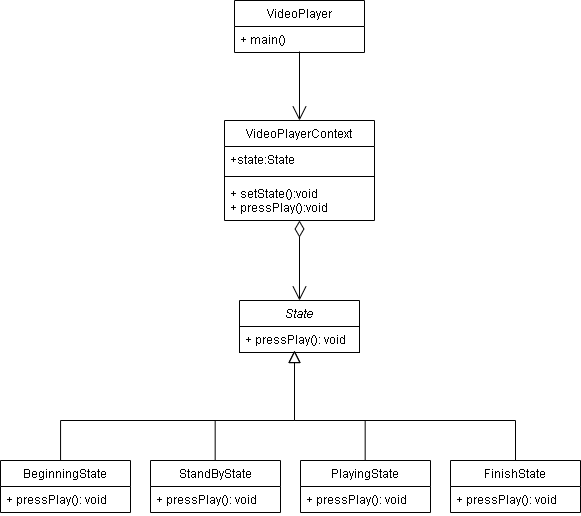

The diagram above was exported from draw.io. Its source (the exported page's mxGraphModel, read from the mxfile embedded in the PNG):
<mxGraphModel dx="306" dy="490" grid="1" gridSize="10" guides="1" tooltips="1" connect="1" arrows="1" fold="1" page="1" pageScale="1" pageWidth="827" pageHeight="1169" math="0" shadow="0">
  <root>
    <mxCell id="bV4KQNI7_i6lr5z4TY6y-0" />
    <mxCell id="bV4KQNI7_i6lr5z4TY6y-1" parent="bV4KQNI7_i6lr5z4TY6y-0" />
    <mxCell id="bV4KQNI7_i6lr5z4TY6y-25" value="" style="endArrow=open;endFill=1;endSize=12;html=1;entryX=0.5;entryY=0;entryDx=0;entryDy=0;" edge="1" parent="bV4KQNI7_i6lr5z4TY6y-1" target="bV4KQNI7_i6lr5z4TY6y-2">
      <mxGeometry width="160" relative="1" as="geometry">
        <mxPoint x="489" y="141" as="sourcePoint" />
        <mxPoint x="209.5" y="240" as="targetPoint" />
      </mxGeometry>
    </mxCell>
    <mxCell id="bV4KQNI7_i6lr5z4TY6y-26" value="Relation" style="endArrow=open;endSize=12;startArrow=diamondThin;startSize=14;startFill=0;html=1;labelBackgroundColor=#ffffff;noLabel=1;fontColor=none;entryX=0.5;entryY=0;entryDx=0;entryDy=0;" edge="1" parent="bV4KQNI7_i6lr5z4TY6y-1" target="bV4KQNI7_i6lr5z4TY6y-6">
      <mxGeometry relative="1" as="geometry">
        <mxPoint x="489" y="310" as="sourcePoint" />
        <mxPoint x="470" y="380" as="targetPoint" />
      </mxGeometry>
    </mxCell>
    <mxCell id="WZIQYv7zBoa__JaEWjdS-0" value="" style="endArrow=none;html=1;" edge="1" parent="bV4KQNI7_i6lr5z4TY6y-1">
      <mxGeometry width="50" height="50" relative="1" as="geometry">
        <mxPoint x="404.67" y="510" as="sourcePoint" />
        <mxPoint x="404.67" y="550" as="targetPoint" />
      </mxGeometry>
    </mxCell>
    <mxCell id="WZIQYv7zBoa__JaEWjdS-1" value="" style="endArrow=block;endSize=10;endFill=0;shadow=0;strokeWidth=1;rounded=0;edgeStyle=elbowEdgeStyle;elbow=vertical;exitX=0.5;exitY=0;exitDx=0;exitDy=0;" edge="1" parent="bV4KQNI7_i6lr5z4TY6y-1" source="bV4KQNI7_i6lr5z4TY6y-18">
      <mxGeometry width="160" relative="1" as="geometry">
        <mxPoint x="675" y="550" as="sourcePoint" />
        <mxPoint x="484" y="440" as="targetPoint" />
        <Array as="points">
          <mxPoint x="719.47" y="510" />
          <mxPoint x="669.47" y="510" />
          <mxPoint x="489.47" y="500" />
          <mxPoint x="489.47" y="500" />
          <mxPoint x="524.47" y="526" />
          <mxPoint x="704.47" y="546" />
          <mxPoint x="764.47" y="566" />
          <mxPoint x="624.47" y="546" />
          <mxPoint x="535.47" y="600" />
          <mxPoint x="715.47" y="564" />
        </Array>
      </mxGeometry>
    </mxCell>
    <mxCell id="WZIQYv7zBoa__JaEWjdS-2" value="" style="endArrow=block;endSize=10;endFill=0;shadow=0;strokeWidth=1;rounded=0;edgeStyle=elbowEdgeStyle;elbow=vertical;exitX=0.462;exitY=0;exitDx=0;exitDy=0;exitPerimeter=0;" edge="1" parent="bV4KQNI7_i6lr5z4TY6y-1" source="bV4KQNI7_i6lr5z4TY6y-15">
      <mxGeometry width="160" relative="1" as="geometry">
        <mxPoint x="260" y="550" as="sourcePoint" />
        <mxPoint x="484" y="440" as="targetPoint" />
        <Array as="points">
          <mxPoint x="463.47" y="510" />
          <mxPoint x="458.47" y="536" />
          <mxPoint x="328.47" y="556" />
          <mxPoint x="419.47" y="620" />
          <mxPoint x="359.47" y="610" />
          <mxPoint x="239.47000000000003" y="574" />
          <mxPoint x="329.47" y="569" />
        </Array>
      </mxGeometry>
    </mxCell>
    <mxCell id="bV4KQNI7_i6lr5z4TY6y-15" value="BeginningState" style="swimlane;fontStyle=0;align=center;verticalAlign=top;childLayout=stackLayout;horizontal=1;startSize=26;horizontalStack=0;resizeParent=1;resizeLast=0;collapsible=1;marginBottom=0;rounded=0;shadow=0;strokeWidth=1;" vertex="1" parent="bV4KQNI7_i6lr5z4TY6y-1">
      <mxGeometry x="190" y="550" width="130" height="52" as="geometry">
        <mxRectangle x="230" y="140" width="160" height="26" as="alternateBounds" />
      </mxGeometry>
    </mxCell>
    <mxCell id="bV4KQNI7_i6lr5z4TY6y-17" value="+ pressPlay(): void" style="text;align=left;verticalAlign=top;spacingLeft=4;spacingRight=4;overflow=hidden;rotatable=0;points=[[0,0.5],[1,0.5]];portConstraint=eastwest;" vertex="1" parent="bV4KQNI7_i6lr5z4TY6y-15">
      <mxGeometry y="26" width="130" height="26" as="geometry" />
    </mxCell>
    <mxCell id="WZIQYv7zBoa__JaEWjdS-3" value="" style="endArrow=none;html=1;" edge="1" parent="bV4KQNI7_i6lr5z4TY6y-1">
      <mxGeometry width="50" height="50" relative="1" as="geometry">
        <mxPoint x="554.67" y="510" as="sourcePoint" />
        <mxPoint x="554.67" y="550" as="targetPoint" />
      </mxGeometry>
    </mxCell>
    <mxCell id="bV4KQNI7_i6lr5z4TY6y-9" value="PlayingState" style="swimlane;fontStyle=0;align=center;verticalAlign=top;childLayout=stackLayout;horizontal=1;startSize=26;horizontalStack=0;resizeParent=1;resizeLast=0;collapsible=1;marginBottom=0;rounded=0;shadow=0;strokeWidth=1;" vertex="1" parent="bV4KQNI7_i6lr5z4TY6y-1">
      <mxGeometry x="490" y="550" width="130" height="52" as="geometry">
        <mxRectangle x="230" y="140" width="160" height="26" as="alternateBounds" />
      </mxGeometry>
    </mxCell>
    <mxCell id="bV4KQNI7_i6lr5z4TY6y-36" value="+ pressPlay(): void" style="text;align=left;verticalAlign=top;spacingLeft=4;spacingRight=4;overflow=hidden;rotatable=0;points=[[0,0.5],[1,0.5]];portConstraint=eastwest;" vertex="1" parent="bV4KQNI7_i6lr5z4TY6y-9">
      <mxGeometry y="26" width="130" height="26" as="geometry" />
    </mxCell>
    <mxCell id="bV4KQNI7_i6lr5z4TY6y-18" value="FinishState" style="swimlane;fontStyle=0;align=center;verticalAlign=top;childLayout=stackLayout;horizontal=1;startSize=26;horizontalStack=0;resizeParent=1;resizeLast=0;collapsible=1;marginBottom=0;rounded=0;shadow=0;strokeWidth=1;" vertex="1" parent="bV4KQNI7_i6lr5z4TY6y-1">
      <mxGeometry x="640" y="550" width="130" height="52" as="geometry">
        <mxRectangle x="230" y="140" width="160" height="26" as="alternateBounds" />
      </mxGeometry>
    </mxCell>
    <mxCell id="bV4KQNI7_i6lr5z4TY6y-34" value="+ pressPlay(): void" style="text;align=left;verticalAlign=top;spacingLeft=4;spacingRight=4;overflow=hidden;rotatable=0;points=[[0,0.5],[1,0.5]];portConstraint=eastwest;" vertex="1" parent="bV4KQNI7_i6lr5z4TY6y-18">
      <mxGeometry y="26" width="130" height="26" as="geometry" />
    </mxCell>
    <mxCell id="bV4KQNI7_i6lr5z4TY6y-12" value="StandByState" style="swimlane;fontStyle=0;align=center;verticalAlign=top;childLayout=stackLayout;horizontal=1;startSize=26;horizontalStack=0;resizeParent=1;resizeLast=0;collapsible=1;marginBottom=0;rounded=0;shadow=0;strokeWidth=1;" vertex="1" parent="bV4KQNI7_i6lr5z4TY6y-1">
      <mxGeometry x="340" y="550" width="130" height="52" as="geometry">
        <mxRectangle x="230" y="140" width="160" height="26" as="alternateBounds" />
      </mxGeometry>
    </mxCell>
    <mxCell id="bV4KQNI7_i6lr5z4TY6y-35" value="+ pressPlay(): void" style="text;align=left;verticalAlign=top;spacingLeft=4;spacingRight=4;overflow=hidden;rotatable=0;points=[[0,0.5],[1,0.5]];portConstraint=eastwest;" vertex="1" parent="bV4KQNI7_i6lr5z4TY6y-12">
      <mxGeometry y="26" width="130" height="26" as="geometry" />
    </mxCell>
    <mxCell id="bV4KQNI7_i6lr5z4TY6y-6" value="State" style="swimlane;fontStyle=2;align=center;verticalAlign=top;childLayout=stackLayout;horizontal=1;startSize=26;horizontalStack=0;resizeParent=1;resizeLast=0;collapsible=1;marginBottom=0;rounded=0;shadow=0;strokeWidth=1;swimlaneFillColor=none;swimlaneLine=0;strokeColor=#000000;" vertex="1" parent="bV4KQNI7_i6lr5z4TY6y-1">
      <mxGeometry x="429" y="390" width="120" height="52" as="geometry">
        <mxRectangle x="230" y="140" width="160" height="26" as="alternateBounds" />
      </mxGeometry>
    </mxCell>
    <mxCell id="bV4KQNI7_i6lr5z4TY6y-37" value="+ pressPlay(): void" style="text;align=left;verticalAlign=top;spacingLeft=4;spacingRight=4;overflow=hidden;rotatable=0;points=[[0,0.5],[1,0.5]];portConstraint=eastwest;strokeColor=#000000;" vertex="1" parent="bV4KQNI7_i6lr5z4TY6y-6">
      <mxGeometry y="26" width="120" height="26" as="geometry" />
    </mxCell>
    <mxCell id="bV4KQNI7_i6lr5z4TY6y-2" value="VideoPlayerContext" style="swimlane;fontStyle=0;align=center;verticalAlign=top;childLayout=stackLayout;horizontal=1;startSize=26;horizontalStack=0;resizeParent=1;resizeLast=0;collapsible=1;marginBottom=0;rounded=0;shadow=0;strokeWidth=1;" vertex="1" parent="bV4KQNI7_i6lr5z4TY6y-1">
      <mxGeometry x="414" y="210" width="150" height="100" as="geometry">
        <mxRectangle x="230" y="140" width="160" height="26" as="alternateBounds" />
      </mxGeometry>
    </mxCell>
    <mxCell id="bV4KQNI7_i6lr5z4TY6y-3" value="+state:State " style="text;align=left;verticalAlign=top;spacingLeft=4;spacingRight=4;overflow=hidden;rotatable=0;points=[[0,0.5],[1,0.5]];portConstraint=eastwest;" vertex="1" parent="bV4KQNI7_i6lr5z4TY6y-2">
      <mxGeometry y="26" width="150" height="26" as="geometry" />
    </mxCell>
    <mxCell id="bV4KQNI7_i6lr5z4TY6y-4" value="" style="line;html=1;strokeWidth=1;align=left;verticalAlign=middle;spacingTop=-1;spacingLeft=3;spacingRight=3;rotatable=0;labelPosition=right;points=[];portConstraint=eastwest;" vertex="1" parent="bV4KQNI7_i6lr5z4TY6y-2">
      <mxGeometry y="52" width="150" height="8" as="geometry" />
    </mxCell>
    <mxCell id="bV4KQNI7_i6lr5z4TY6y-5" value="+ setState():void&#10;+ pressPlay():void" style="text;align=left;verticalAlign=top;spacingLeft=4;spacingRight=4;overflow=hidden;rotatable=0;points=[[0,0.5],[1,0.5]];portConstraint=eastwest;" vertex="1" parent="bV4KQNI7_i6lr5z4TY6y-2">
      <mxGeometry y="60" width="150" height="40" as="geometry" />
    </mxCell>
    <mxCell id="bV4KQNI7_i6lr5z4TY6y-21" value="VideoPlayer" style="swimlane;fontStyle=0;align=center;verticalAlign=top;childLayout=stackLayout;horizontal=1;startSize=26;horizontalStack=0;resizeParent=1;resizeLast=0;collapsible=1;marginBottom=0;rounded=0;shadow=0;strokeWidth=1;" vertex="1" parent="bV4KQNI7_i6lr5z4TY6y-1">
      <mxGeometry x="424" y="90" width="130" height="52" as="geometry">
        <mxRectangle x="230" y="140" width="160" height="26" as="alternateBounds" />
      </mxGeometry>
    </mxCell>
    <mxCell id="R6_SM_omV4jkkuQUycIK-0" value="+ main()" style="text;strokeColor=none;fillColor=none;align=left;verticalAlign=top;spacingLeft=4;spacingRight=4;overflow=hidden;rotatable=0;points=[[0,0.5],[1,0.5]];portConstraint=eastwest;" vertex="1" parent="bV4KQNI7_i6lr5z4TY6y-21">
      <mxGeometry y="26" width="130" height="26" as="geometry" />
    </mxCell>
  </root>
</mxGraphModel>